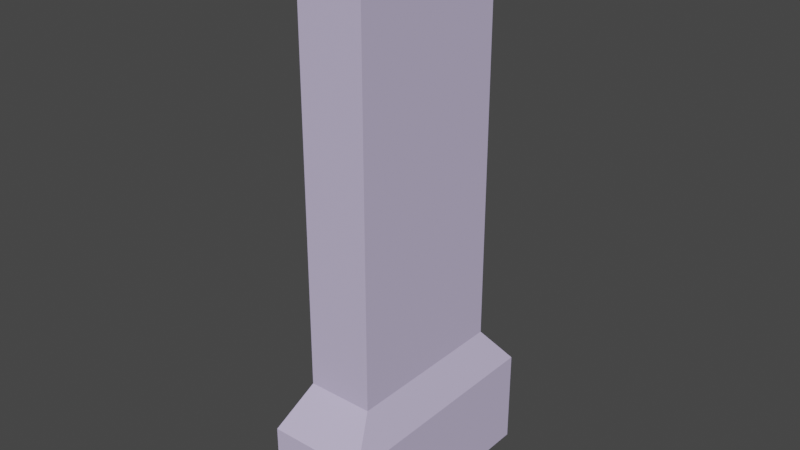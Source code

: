 # Source: mechaammo.blend  (saved by Blender 3.2.14; exported with 4.5.12 LTS)
import bpy
from mathutils import Matrix  # noqa: F401  (used for matrix-valued properties, if any)

bpy.ops.wm.read_factory_settings(use_empty=True)
scene = bpy.context.scene
scene.name = 'mechammo.qc'

# ---- materials (node trees are filled in below, after node groups)
mat_ammoclip_vtf = bpy.data.materials.new('ammoclip.vtf')
mat_ammoclip_vtf.use_transparent_shadow = False
mat_ammoclip_vtf.diffuse_color = (0.5789, 0.5114, 0.7354, 1.0)

# ---- material node trees

# ---- world
world_world = bpy.data.worlds.new('World'); scene.world = world_world
world_world.use_nodes = True; world_world.node_tree.nodes.clear()
_N = world_world.node_tree.nodes; _L = world_world.node_tree.links
n0 = _N.new('ShaderNodeOutputWorld'); n0.name = 'World Output'; n0.location = (300, 300)
n1 = _N.new('ShaderNodeBackground'); n1.name = 'Background'; n1.location = (10, 300)
n1.inputs[0].default_value = (0.05088, 0.05088, 0.05088, 1.0)
_L.new(n1.outputs[0], n0.inputs[0])
n0.is_active_output = True
world_world.color = (0.05088, 0.05088, 0.05088)
world_world.use_sun_shadow = False
world_world.sun_shadow_jitter_overblur = 0.0

# ---- meshes
me_mechammo_ammoclip = bpy.data.meshes.new('mechammo_ammoclip')
me_mechammo_ammoclip.from_pydata([(1.766, 4.207, 0.04), (1.766, 4.207, 3.52), (1.766, -4.203, 0.04), (1.766, -4.203, 3.52), (1.186, 3.027, 4.96), (1.186, -3.023, 4.96), (1.176, 3.017, 18.84), (1.176, -3.013, 18.84), (0.8058, 1.967, 19.95), (0.8058, -1.923, 19.95), (-1.764, -4.203, 0.04), (-1.764, -4.203, 3.52), (-1.764, 4.207, 0.04), (-1.764, 4.207, 3.52), (-1.184, -3.023, 4.96), (-1.184, 3.027, 4.96), (-1.174, -3.013, 18.84), (-1.174, 3.017, 18.84), (-0.8042, -1.923, 19.95), (-0.8042, 1.967, 19.95)], [], [(0, 1, 2), (2, 1, 3), (1, 4, 3), (3, 4, 5), (4, 6, 5), (5, 6, 7), (6, 8, 7), (7, 8, 9), (10, 11, 12), (12, 11, 13), (11, 14, 13), (13, 14, 15), (14, 16, 15), (15, 16, 17), (16, 18, 17), (17, 18, 19), (2, 3, 10), (10, 3, 11), (3, 5, 11), (11, 5, 14), (5, 7, 14), (14, 7, 16), (7, 9, 16), (16, 9, 18), (12, 13, 0), (0, 13, 1), (13, 15, 1), (1, 15, 4), (15, 17, 4), (4, 17, 6), (17, 19, 6), (6, 19, 8), (9, 8, 18), (18, 8, 19), (12, 0, 10), (10, 0, 2)])
me_mechammo_ammoclip.polygons.foreach_set('use_smooth', [True] * 36)
_k = set([(0, 1), (0, 2), (0, 12), (1, 3), (1, 4), (1, 13), (2, 3), (2, 10), (3, 5), (3, 11), (4, 5), (4, 6), (4, 15), (5, 7), (5, 14), (6, 7), (6, 8), (6, 17), (7, 9), (7, 16), (8, 9), (8, 19), (9, 18), (10, 11), (10, 12), (11, 13), (11, 14), (12, 13), (13, 15), (14, 15), (14, 16), (15, 17), (16, 17), (16, 18), (17, 19), (18, 19)])
me_mechammo_ammoclip.attributes.new('sharp_edge', 'BOOLEAN', 'EDGE').data.foreach_set('value', [ (min(e.vertices), max(e.vertices)) in _k for e in me_mechammo_ammoclip.edges])
_uv = me_mechammo_ammoclip.uv_layers.new(name='UVMap')
_uv.uv.foreach_set('vector', [0.3871, 0.0, 0.3871, 0.1774, 0.9677, 0.0, 0.9677, 0.0, 0.3871, 0.1774, 0.9677, 0.1774, 0.3871, 0.1774, 0.3871, 0.2419, 0.9677, 0.1774, 0.9677, 0.1774, 0.3871, 0.2419, 0.9677, 0.2419, 0.3871, 0.2419, 0.3871, 0.9516, 0.9677, 0.2419, 0.9677, 0.2419, 0.3871, 0.9516, 0.9677, 0.9516, 0.3871, 0.9516, 0.4839, 1.0, 0.9677, 0.9516, 0.9677, 0.9516, 0.4839, 1.0, 0.871, 1.0, 0.3871, 0.0, 0.3871, 0.1774, 0.9677, 0.0, 0.9677, 0.0, 0.3871, 0.1774, 0.9677, 0.1774, 0.3871, 0.1774, 0.3871, 0.2419, 0.9677, 0.1774, 0.9677, 0.1774, 0.3871, 0.2419, 0.9677, 0.2419, 0.3871, 0.2419, 0.3871, 0.9516, 0.9677, 0.2419, 0.9677, 0.2419, 0.3871, 0.9516, 0.9677, 0.9516, 0.3871, 0.9516, 0.4839, 1.0, 0.9677, 0.9516, 0.9677, 0.9516, 0.4839, 1.0, 0.871, 1.0, 0.3871, 0.0, 0.3871, 0.1774, 0.1613, 0.0, 0.1613, 0.0, 0.3871, 0.1774, 0.1613, 0.1774, 0.3871, 0.1774, 0.3871, 0.2419, 0.1613, 0.1774, 0.1613, 0.1774, 0.3871, 0.2419, 0.1613, 0.2419, 0.3871, 0.2419, 0.3871, 0.9516, 0.1613, 0.2419, 0.1613, 0.2419, 0.3871, 0.9516, 0.1613, 0.9516, 0.3871, 0.9516, 0.3548, 1.0, 0.1613, 0.9516, 0.1613, 0.9516, 0.3548, 1.0, 0.1935, 1.0, 0.3871, 0.0, 0.3871, 0.1774, 0.1613, 0.0, 0.1613, 0.0, 0.3871, 0.1774, 0.1613, 0.1774, 0.3871, 0.1774, 0.3871, 0.2419, 0.1613, 0.1774, 0.1613, 0.1774, 0.3871, 0.2419, 0.1613, 0.2419, 0.3871, 0.2419, 0.3871, 0.9516, 0.1613, 0.2419, 0.1613, 0.2419, 0.3871, 0.9516, 0.1613, 0.9516, 0.3871, 0.9516, 0.3548, 1.0, 0.1613, 0.9516, 0.1613, 0.9516, 0.3548, 1.0, 0.1935, 1.0, 0.0, 1.0, 0.0, 0.8065, 0.129, 1.0, 0.129, 1.0, 0.0, 0.8065, 0.129, 0.8065, 0.129, 0.1935, 0.0, 0.1935, 0.129, 0.0, 0.129, 0.0, 0.0, 0.1935, 0.0, 0.0])
me_mechammo_ammoclip.materials.append(mat_ammoclip_vtf)
me_mechammo_ammoclip.update()
me_mechammo_ammoclip.normals_split_custom_set([tuple(v) for v in zip(*[iter([1.0, 0.0, 0.0, 1.0, 0.0, 0.0, 1.0, 0.0, 0.0, 1.0, 0.0, 0.0, 1.0, 0.0, 0.0, 1.0, 0.0, 0.0, 0.9273, 5.309e-08, 0.3742, 0.9274, 2.224e-08, 0.3741, 0.9275, -3.376e-08, 0.3739, 0.9275, -3.376e-08, 0.3739, 0.9274, 2.224e-08, 0.3741, 0.9274, -7.902e-09, 0.3741, 1.0, 1.48e-07, -4.655e-05, 1.0, 1.093e-10, 4.932e-05, 1.0, -3.227e-08, 4.932e-05, 1.0, -3.227e-08, 4.932e-05, 1.0, 1.093e-10, 4.932e-05, 1.0, -4.835e-07, 4.932e-05, 0.9485, -3.65e-08, 0.3169, 0.9485, 1.467e-08, 0.3169, 0.9484, -3.071e-08, 0.317, 0.9484, -3.071e-08, 0.317, 0.9485, 1.467e-08, 0.3169, 0.9485, -7.567e-09, 0.3169, -1.0, 0.0, 0.0, -1.0, 0.0, 0.0, -1.0, 0.0, 0.0, -1.0, 0.0, 0.0, -1.0, 0.0, 0.0, -1.0, 0.0, 0.0, -0.9274, 4.866e-08, 0.3741, -0.9274, -2.224e-08, 0.3741, -0.9274, 5.787e-08, 0.3741, -0.9274, 5.787e-08, 0.3741, -0.9274, -2.224e-08, 0.3741, -0.9274, 7.916e-09, 0.3741, -1.0, -1.48e-07, -4.655e-05, -1.0, -1.093e-10, 4.932e-05, -1.0, 3.227e-08, 4.932e-05, -1.0, 3.227e-08, 4.932e-05, -1.0, -1.093e-10, 4.932e-05, -1.0, 4.835e-07, 4.932e-05, -0.9485, 9.022e-10, 0.3169, -0.9485, -3.571e-08, 0.3169, -0.9485, -7.092e-09, 0.3167, -0.9485, -7.092e-09, 0.3167, -0.9485, -3.571e-08, 0.3169, -0.9485, -1.182e-08, 0.3169, 0.0, -1.0, 0.0, 0.0, -1.0, 0.0, 0.0, -1.0, 0.0, 0.0, -1.0, 0.0, 0.0, -1.0, 0.0, 0.0, -1.0, 0.0, 0.0, -0.7735, 0.6338, 0.0, -0.7735, 0.6338, 0.0, -0.7735, 0.6338, 0.0, -0.7735, 0.6338, 0.0, -0.7735, 0.6338, 0.0, -0.7735, 0.6338, 1.665e-07, -1.0, -0.0001425, 9.372e-11, -1.0, 0.0001452, -3.688e-08, -1.0, -4.661e-05, -3.688e-08, -1.0, -4.661e-05, 9.372e-11, -1.0, 0.0001452, -6.217e-07, -1.0, -0.0001424, 8.105e-09, -0.7129, 0.7013, 2.658e-08, -0.7129, 0.7013, 2.182e-09, -0.7129, 0.7013, 2.182e-09, -0.7129, 0.7013, 2.658e-08, -0.7129, 0.7013, -3.666e-08, -0.7129, 0.7013, 0.0, 1.0, 0.0, 0.0, 1.0, 0.0, 0.0, 1.0, 0.0, 0.0, 1.0, 0.0, 0.0, 1.0, 0.0, 0.0, 1.0, 0.0, 0.0, 0.7735, 0.6338, 0.0, 0.7735, 0.6338, 0.0, 0.7735, 0.6338, 0.0, 0.7735, 0.6338, 0.0, 0.7735, 0.6338, 0.0, 0.7735, 0.6338, -1.665e-07, 1.0, -0.0001425, -9.372e-11, 1.0, 0.0001452, 3.688e-08, 1.0, -4.658e-05, 3.688e-08, 1.0, -4.658e-05, -9.372e-11, 1.0, 0.0001452, 6.217e-07, 1.0, -0.0001424, 0.0, 0.7265, 0.6872, 0.0, 0.7265, 0.6872, 0.0, 0.7265, 0.6872, 0.0, 0.7265, 0.6872, 0.0, 0.7265, 0.6872, 0.0, 0.7265, 0.6872, 0.0, 0.0, 1.0, 0.0, 0.0, 1.0, 0.0, 0.0, 1.0, 0.0, 0.0, 1.0, 0.0, 0.0, 1.0, 0.0, 0.0, 1.0, 0.0, 0.0, -1.0, 0.0, 0.0, -1.0, 0.0, 0.0, -1.0, 0.0, 0.0, -1.0, 0.0, 0.0, -1.0, 0.0, 0.0, -1.0])] * 3)])
arm_mechammo_ammoclip_skeleton = bpy.data.armatures.new('mechammo_ammoclip_skeleton')  # bones are not reproduced

# ---- objects
ob_mechammo_ammoclip_skeleton = bpy.data.objects.new('mechammo_ammoclip_skeleton', arm_mechammo_ammoclip_skeleton)
ob_mechaammo_ref = bpy.data.objects.new('mechaammo_ref', me_mechammo_ammoclip)

# ---- transforms, parenting, visibility, modifiers, constraints
ob_mechammo_ammoclip_skeleton.location = (0.0, 0.0, 0.0)
ob_mechammo_ammoclip_skeleton.show_in_front = True
ob_mechaammo_ref.parent = ob_mechammo_ammoclip_skeleton
ob_mechaammo_ref.location = (0.0, 0.0, 0.0)
_vg = ob_mechaammo_ref.vertex_groups.new(name='Box01')
_vg.add([0, 1, 2, 3, 4, 5, 6, 7, 8, 9, 10, 11, 12, 13, 14, 15, 16, 17, 18, 19], 1.0, 'REPLACE')
_m = ob_mechaammo_ref.modifiers.new('Armature', 'ARMATURE')
_m.object = ob_mechammo_ammoclip_skeleton

# ---- collection membership
scene.collection.objects.link(ob_mechammo_ammoclip_skeleton)
scene.collection.objects.link(ob_mechaammo_ref)

# ---- scene / render settings (as saved in the file)
scene.frame_start = 0; scene.frame_end = 90; scene.frame_set(0)
scene.render.engine = 'BLENDER_EEVEE_NEXT'
scene.cycles.sampling_pattern = 'TABULATED_SOBOL'
scene.cycles.use_light_tree = False
scene.view_settings.view_transform = 'Filmic'
scene.unit_settings.scale_length = 0.254
bpy.context.view_layer.update()

# ---- added for rendering (the .blend has no active camera and no usable light): camera, sun
cam_auto = bpy.data.cameras.new('AutoCamera')
cam_auto.lens = 50.0
cam_auto.sensor_width = 36.0
cam_auto.clip_end = 1000.0
ob_auto_camera = bpy.data.objects.new('AutoCamera', cam_auto)
scene.collection.objects.link(ob_auto_camera)
ob_auto_camera.location = (20.263, -24.3122, 26.2047)
ob_auto_camera.rotation_euler = (1.09748, -7.21219e-08, 0.694738)
scene.camera = ob_auto_camera
light_auto_sun = bpy.data.lights.new('AutoSun', 'SUN')
light_auto_sun.energy = 3.0
light_auto_sun.angle = 0.0523599
ob_auto_sun = bpy.data.objects.new('AutoSun', light_auto_sun)
scene.collection.objects.link(ob_auto_sun)
ob_auto_sun.rotation_euler = (0.872665, 0.174533, 0.523599)
bpy.context.view_layer.update()
